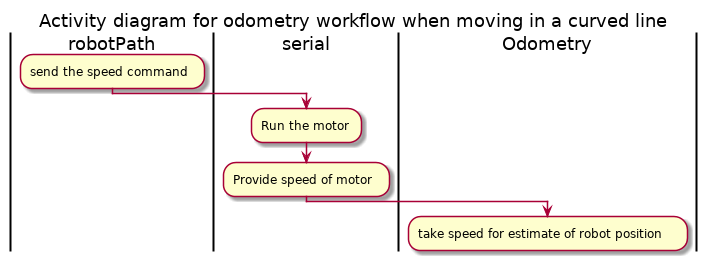

The diagram above was rendered by PlantUML. Its source (embedded in the PNG):
@startuml
title Activity diagram for odometry workflow when moving in a curved line
|robotPath|
:send the speed command;
|serial|
:Run the motor;
|serial|
:Provide speed of motor;
|Odometry|
:take speed for estimate of robot position;
@enduml